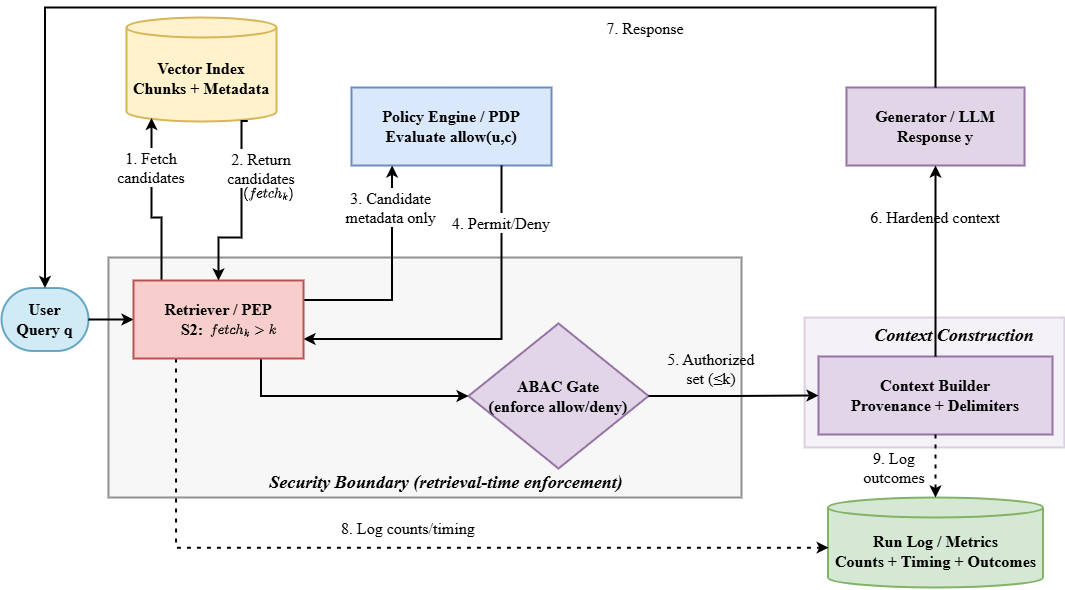

The diagram above was exported from draw.io. Its source (the exported page's mxGraphModel, read from the mxfile embedded in the PNG):
<mxGraphModel dx="-302" dy="1270" grid="1" gridSize="10" guides="1" tooltips="1" connect="1" arrows="1" fold="1" page="1" pageScale="1" pageWidth="1169" pageHeight="827" background="none" math="1" shadow="0">
  <root>
    <mxCell id="0" />
    <mxCell id="1" parent="0" />
    <mxCell id="2" value="" style="whiteSpace=wrap;strokeWidth=2;fontFamily=Times New Roman;fontSize=16;align=center;fillColor=#e1d5e7;strokeColor=#9673a6;opacity=30;" vertex="1" parent="1">
      <mxGeometry x="6290" y="2440" width="260" height="130" as="geometry" />
    </mxCell>
    <mxCell id="3" value="" style="whiteSpace=wrap;strokeWidth=2;fontFamily=Times New Roman;fontSize=16;align=center;fillColor=#f5f5f5;strokeColor=#666666;fontColor=#333333;opacity=70;" vertex="1" parent="1">
      <mxGeometry x="5594" y="2380" width="633" height="240" as="geometry" />
    </mxCell>
    <mxCell id="4" value="User&#10;Query q" style="rounded=1;whiteSpace=wrap;arcSize=50;strokeWidth=2;fontFamily=Times New Roman;fontSize=16;align=center;fontStyle=1;fillColor=#b1ddf0;strokeColor=#10739e;opacity=60;" vertex="1" parent="1">
      <mxGeometry x="5487" y="2410.5" width="87" height="63" as="geometry" />
    </mxCell>
    <mxCell id="5" value="ABAC Gate&#10;(enforce allow/deny)" style="rhombus;strokeWidth=2;whiteSpace=wrap;fontFamily=Times New Roman;fontSize=16;align=center;fontStyle=1;fillColor=#e1d5e7;strokeColor=#9673a6;" vertex="1" parent="1">
      <mxGeometry x="5954" y="2446" width="180" height="145" as="geometry" />
    </mxCell>
    <mxCell id="6" value="Policy Engine / PDP&#10;Evaluate allow(u,c)" style="whiteSpace=wrap;strokeWidth=2;fontFamily=Times New Roman;fontSize=16;align=center;fontStyle=1;fillColor=#dae8fc;strokeColor=#6c8ebf;" vertex="1" parent="1">
      <mxGeometry x="5837" y="2210" width="200" height="78" as="geometry" />
    </mxCell>
    <mxCell id="7" value="Vector Index&#10;Chunks + Metadata" style="shape=cylinder3;boundedLbl=1;backgroundOutline=1;size=10;strokeWidth=2;whiteSpace=wrap;fontFamily=Times New Roman;fontSize=16;align=center;fontStyle=1;fillColor=#fff2cc;strokeColor=#d6b656;" vertex="1" parent="1">
      <mxGeometry x="5612" y="2140" width="150" height="104" as="geometry" />
    </mxCell>
    <mxCell id="8" value="Context Builder&#10;Provenance + Delimiters" style="whiteSpace=wrap;strokeWidth=2;fontFamily=Times New Roman;fontSize=16;align=center;fontStyle=1;fillColor=#e1d5e7;strokeColor=#9673a6;" vertex="1" parent="1">
      <mxGeometry x="6304" y="2479" width="234" height="78" as="geometry" />
    </mxCell>
    <mxCell id="9" value="Generator / LLM&#10;Response y" style="whiteSpace=wrap;strokeWidth=2;fontFamily=Times New Roman;fontSize=16;align=center;fontStyle=1;fillColor=#e1d5e7;strokeColor=#9673a6;" vertex="1" parent="1">
      <mxGeometry x="6332" y="2210" width="178" height="78" as="geometry" />
    </mxCell>
    <mxCell id="10" value="Run Log / Metrics&#10;Counts + Timing + Outcomes" style="shape=cylinder3;boundedLbl=1;backgroundOutline=1;size=10;strokeWidth=2;whiteSpace=wrap;fontFamily=Times New Roman;fontSize=16;align=center;fontStyle=1;fillColor=#d5e8d4;strokeColor=#82b366;" vertex="1" parent="1">
      <mxGeometry x="6313.5" y="2620" width="215" height="90" as="geometry" />
    </mxCell>
    <mxCell id="11" value="" style="startArrow=none;endArrow=classic;exitX=1;exitY=0.5;entryX=0;entryY=0.5;rounded=0;edgeStyle=orthogonalEdgeStyle;exitDx=0;exitDy=0;fontFamily=Times New Roman;fontSize=16;align=center;strokeWidth=2;endFill=1;" edge="1" source="4" target="23" parent="1">
      <mxGeometry relative="1" as="geometry" />
    </mxCell>
    <mxCell id="12" value="1. Fetch&#10;candidates" style="startArrow=none;endArrow=classic;rounded=0;edgeStyle=orthogonalEdgeStyle;entryX=0.173;entryY=0.965;entryDx=0;entryDy=0;entryPerimeter=0;fontFamily=Times New Roman;fontSize=16;align=center;labelBackgroundColor=default;strokeWidth=2;endFill=1;" edge="1" target="7" parent="1">
      <mxGeometry x="0.5498" relative="1" as="geometry">
        <Array as="points">
          <mxPoint x="5647" y="2340" />
          <mxPoint x="5637" y="2340" />
          <mxPoint x="5637" y="2240" />
        </Array>
        <mxPoint as="offset" />
        <mxPoint x="5647" y="2454" as="sourcePoint" />
        <mxPoint x="5627" y="2271" as="targetPoint" />
      </mxGeometry>
    </mxCell>
    <mxCell id="13" value="3. Candidate&#10;metadata only" style="startArrow=none;endArrow=classic;exitX=1;exitY=0.25;entryX=0.203;entryY=0.999;rounded=0;entryDx=0;entryDy=0;edgeStyle=orthogonalEdgeStyle;exitDx=0;exitDy=0;entryPerimeter=0;fontFamily=Times New Roman;fontSize=16;align=center;labelBackgroundColor=default;strokeWidth=2;endFill=1;" edge="1" source="23" target="6" parent="1">
      <mxGeometry x="0.6229" y="1" relative="1" as="geometry">
        <mxPoint as="offset" />
      </mxGeometry>
    </mxCell>
    <mxCell id="14" value="4. Permit/Deny" style="startArrow=none;endArrow=classic;exitX=0.75;exitY=1;entryX=1;entryY=0.75;rounded=0;entryDx=0;entryDy=0;edgeStyle=orthogonalEdgeStyle;exitDx=0;exitDy=0;fontFamily=Times New Roman;fontSize=16;align=center;labelBackgroundColor=default;strokeWidth=2;endFill=1;" edge="1" source="6" target="23" parent="1">
      <mxGeometry x="-0.6937" relative="1" as="geometry">
        <mxPoint as="offset" />
      </mxGeometry>
    </mxCell>
    <mxCell id="15" value="" style="startArrow=none;endArrow=classic;exitX=0.75;exitY=1;entryX=0;entryY=0.5;rounded=0;edgeStyle=orthogonalEdgeStyle;exitDx=0;exitDy=0;fontFamily=Times New Roman;fontSize=16;align=center;strokeWidth=2;endFill=1;" edge="1" source="23" target="5" parent="1">
      <mxGeometry relative="1" as="geometry">
        <Array as="points">
          <mxPoint x="5747" y="2518" />
        </Array>
      </mxGeometry>
    </mxCell>
    <mxCell id="16" value="5. Authorized&#10;set (≤k)" style="startArrow=none;endArrow=classic;exitX=1;exitY=0.5;entryX=0;entryY=0.5;rounded=0;edgeStyle=orthogonalEdgeStyle;fontFamily=Times New Roman;fontSize=16;align=center;labelBackgroundColor=none;strokeWidth=2;endFill=1;" edge="1" source="5" target="8" parent="1">
      <mxGeometry x="-0.2607" y="28" relative="1" as="geometry">
        <mxPoint as="offset" />
      </mxGeometry>
    </mxCell>
    <mxCell id="17" value="6. Hardened context" style="startArrow=none;endArrow=classic;exitX=0.5;exitY=0;entryX=0.5;entryY=1;rounded=0;fontFamily=Times New Roman;fontSize=16;align=center;entryDx=0;entryDy=0;labelBackgroundColor=none;strokeWidth=2;exitDx=0;exitDy=0;edgeStyle=orthogonalEdgeStyle;endFill=1;" edge="1" source="8" target="9" parent="1">
      <mxGeometry x="0.4713" relative="1" as="geometry">
        <mxPoint as="offset" />
      </mxGeometry>
    </mxCell>
    <mxCell id="18" value="7. Response" style="startArrow=none;endArrow=classic;exitX=0.5;exitY=0;rounded=0;edgeStyle=orthogonalEdgeStyle;entryX=0.5;entryY=0;entryDx=0;entryDy=0;exitDx=0;exitDy=0;fontFamily=Times New Roman;fontSize=16;align=center;strokeWidth=2;endFill=1;" edge="1" source="9" target="4" parent="1">
      <mxGeometry x="-0.4084" y="20" relative="1" as="geometry">
        <Array as="points">
          <mxPoint x="6421" y="2130" />
          <mxPoint x="5531" y="2130" />
        </Array>
        <mxPoint x="7045.62" y="2197" as="sourcePoint" />
        <mxPoint x="5510" y="2424" as="targetPoint" />
        <mxPoint as="offset" />
      </mxGeometry>
    </mxCell>
    <mxCell id="19" value="8. Log counts/timing" style="dashed=1;dashPattern=2 3;startArrow=none;endArrow=classic;exitX=0.25;exitY=1;rounded=0;edgeStyle=orthogonalEdgeStyle;exitDx=0;exitDy=0;fontFamily=Times New Roman;fontSize=16;align=center;labelBackgroundColor=none;strokeWidth=2;entryX=0.003;entryY=0.557;entryDx=0;entryDy=0;entryPerimeter=0;endFill=1;" edge="1" source="23" target="10" parent="1">
      <mxGeometry y="20" relative="1" as="geometry">
        <Array as="points">
          <mxPoint x="5662" y="2670" />
        </Array>
        <mxPoint x="6310" y="2750" as="targetPoint" />
        <mxPoint as="offset" />
      </mxGeometry>
    </mxCell>
    <mxCell id="20" value="9. Log&#10;outcomes" style="dashed=1;dashPattern=2 3;startArrow=none;endArrow=classic;exitX=0.5;exitY=1;entryX=0.5;entryY=0;rounded=0;edgeStyle=orthogonalEdgeStyle;fontFamily=Times New Roman;fontSize=16;align=center;labelBackgroundColor=none;strokeWidth=2;exitDx=0;exitDy=0;entryDx=0;entryDy=0;entryPerimeter=0;endFill=1;" edge="1" source="8" target="10" parent="1">
      <mxGeometry x="0.0476" y="-41" relative="1" as="geometry">
        <mxPoint as="offset" />
      </mxGeometry>
    </mxCell>
    <mxCell id="21" value="&lt;font style=&quot;font-size: 18px;&quot;&gt;&lt;i&gt;Security Boundary (retrieval-time enforcement)&lt;/i&gt;&lt;/font&gt;" style="text;html=1;whiteSpace=wrap;strokeColor=none;fillColor=none;align=center;verticalAlign=middle;rounded=0;fontFamily=Times New Roman;fontSize=17;fontStyle=1" vertex="1" parent="1">
      <mxGeometry x="5717" y="2590" width="430" height="30" as="geometry" />
    </mxCell>
    <mxCell id="22" value="" style="group" vertex="1" connectable="0" parent="1">
      <mxGeometry x="5619" y="2403" width="170" height="78" as="geometry" />
    </mxCell>
    <mxCell id="23" value="Retriever / PEP&#10;S2:             " style="whiteSpace=wrap;strokeWidth=2;fontFamily=Times New Roman;fontSize=16;align=center;fontStyle=1;fillColor=#f8cecc;strokeColor=#b85450;" vertex="1" parent="22">
      <mxGeometry width="170" height="78" as="geometry" />
    </mxCell>
    <mxCell id="24" value="$$fetch_k \gt k$$" style="text;html=1;whiteSpace=wrap;strokeColor=none;fillColor=none;align=center;verticalAlign=middle;rounded=0;" vertex="1" parent="22">
      <mxGeometry x="71" y="35" width="79" height="30" as="geometry" />
    </mxCell>
    <mxCell id="25" value="2. Return&#10;candidates" style="startArrow=none;endArrow=classic;rounded=0;edgeStyle=orthogonalEdgeStyle;exitX=0.809;exitY=0.996;exitDx=0;exitDy=0;exitPerimeter=0;fontFamily=Times New Roman;fontSize=16;align=center;entryX=0.5;entryY=0;entryDx=0;entryDy=0;labelBackgroundColor=default;strokeWidth=2;endFill=1;" edge="1" source="7" target="23" parent="1">
      <mxGeometry x="-0.4409" y="20" relative="1" as="geometry">
        <mxPoint as="offset" />
        <mxPoint x="5704" y="2270" as="sourcePoint" />
        <mxPoint x="5697" y="2455" as="targetPoint" />
        <Array as="points">
          <mxPoint x="5727" y="2244" />
          <mxPoint x="5727" y="2360" />
          <mxPoint x="5704" y="2360" />
        </Array>
      </mxGeometry>
    </mxCell>
    <mxCell id="26" value="&lt;span style=&quot;background-color: light-dark(#ffffff, var(--ge-dark-color, #121212));&quot;&gt;$$(fetch_k)$$&lt;/span&gt;" style="text;html=1;whiteSpace=wrap;strokeColor=none;fillColor=none;align=center;verticalAlign=middle;rounded=0;" vertex="1" parent="1">
      <mxGeometry x="5724" y="2301" width="60" height="30" as="geometry" />
    </mxCell>
    <mxCell id="27" value="&lt;span style=&quot;font-family: &amp;quot;Times New Roman&amp;quot;;&quot;&gt;&lt;b style=&quot;&quot;&gt;&lt;font style=&quot;font-size: 18px;&quot;&gt;&lt;i&gt;Context Construction&lt;/i&gt;&lt;/font&gt;&lt;/b&gt;&lt;/span&gt;" style="text;html=1;whiteSpace=wrap;strokeColor=none;fillColor=none;align=center;verticalAlign=middle;rounded=0;" vertex="1" parent="1">
      <mxGeometry x="6342" y="2443" width="196" height="30" as="geometry" />
    </mxCell>
  </root>
</mxGraphModel>